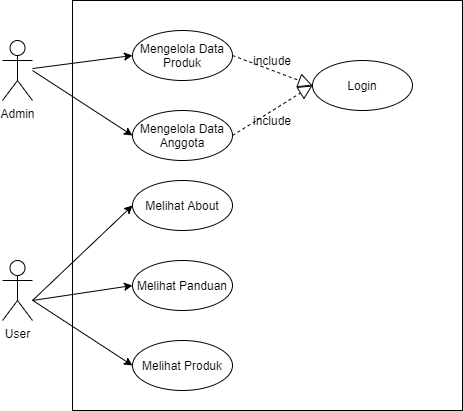

The diagram above was exported from draw.io. Its source (the exported page's mxGraphModel, read from the mxfile embedded in the PNG):
<mxGraphModel dx="1038" dy="580" grid="1" gridSize="10" guides="1" tooltips="1" connect="1" arrows="1" fold="1" page="1" pageScale="1" pageWidth="827" pageHeight="1169" math="0" shadow="0">
  <root>
    <mxCell id="0" />
    <mxCell id="1" parent="0" />
    <mxCell id="HyuFXw9Y2TYbU-085iW8-1" value="Admin" style="shape=umlActor;verticalLabelPosition=bottom;verticalAlign=top;html=1;outlineConnect=0;" vertex="1" parent="1">
      <mxGeometry x="130" y="80" width="30" height="60" as="geometry" />
    </mxCell>
    <mxCell id="HyuFXw9Y2TYbU-085iW8-6" value="User" style="shape=umlActor;verticalLabelPosition=bottom;verticalAlign=top;html=1;outlineConnect=0;" vertex="1" parent="1">
      <mxGeometry x="130" y="300" width="30" height="60" as="geometry" />
    </mxCell>
    <mxCell id="HyuFXw9Y2TYbU-085iW8-10" value="" style="rounded=0;whiteSpace=wrap;html=1;" vertex="1" parent="1">
      <mxGeometry x="200" y="40" width="390" height="410" as="geometry" />
    </mxCell>
    <mxCell id="HyuFXw9Y2TYbU-085iW8-11" value="Mengelola Data Produk" style="ellipse;whiteSpace=wrap;html=1;" vertex="1" parent="1">
      <mxGeometry x="260" y="70" width="100" height="50" as="geometry" />
    </mxCell>
    <mxCell id="HyuFXw9Y2TYbU-085iW8-12" value="Mengelola Data Anggota" style="ellipse;whiteSpace=wrap;html=1;" vertex="1" parent="1">
      <mxGeometry x="260" y="150" width="100" height="50" as="geometry" />
    </mxCell>
    <mxCell id="HyuFXw9Y2TYbU-085iW8-13" value="Login" style="ellipse;whiteSpace=wrap;html=1;" vertex="1" parent="1">
      <mxGeometry x="440" y="100" width="100" height="50" as="geometry" />
    </mxCell>
    <mxCell id="HyuFXw9Y2TYbU-085iW8-17" value="" style="endArrow=block;dashed=1;endFill=0;endSize=12;html=1;exitX=1;exitY=0.5;exitDx=0;exitDy=0;entryX=0;entryY=0.5;entryDx=0;entryDy=0;" edge="1" parent="1" source="HyuFXw9Y2TYbU-085iW8-11" target="HyuFXw9Y2TYbU-085iW8-13">
      <mxGeometry width="160" relative="1" as="geometry">
        <mxPoint x="450" y="300" as="sourcePoint" />
        <mxPoint x="610" y="300" as="targetPoint" />
      </mxGeometry>
    </mxCell>
    <mxCell id="HyuFXw9Y2TYbU-085iW8-18" value="" style="endArrow=block;dashed=1;endFill=0;endSize=12;html=1;exitX=1;exitY=0.5;exitDx=0;exitDy=0;entryX=0;entryY=0.5;entryDx=0;entryDy=0;" edge="1" parent="1" source="HyuFXw9Y2TYbU-085iW8-12" target="HyuFXw9Y2TYbU-085iW8-13">
      <mxGeometry width="160" relative="1" as="geometry">
        <mxPoint x="370" y="105" as="sourcePoint" />
        <mxPoint x="450" y="135" as="targetPoint" />
      </mxGeometry>
    </mxCell>
    <mxCell id="HyuFXw9Y2TYbU-085iW8-19" value="include" style="text;html=1;strokeColor=none;fillColor=none;align=center;verticalAlign=middle;whiteSpace=wrap;rounded=0;" vertex="1" parent="1">
      <mxGeometry x="380" y="90" width="40" height="20" as="geometry" />
    </mxCell>
    <mxCell id="HyuFXw9Y2TYbU-085iW8-20" value="include" style="text;html=1;strokeColor=none;fillColor=none;align=center;verticalAlign=middle;whiteSpace=wrap;rounded=0;" vertex="1" parent="1">
      <mxGeometry x="380" y="150" width="40" height="20" as="geometry" />
    </mxCell>
    <mxCell id="HyuFXw9Y2TYbU-085iW8-22" value="Melihat About" style="ellipse;whiteSpace=wrap;html=1;" vertex="1" parent="1">
      <mxGeometry x="260" y="220" width="100" height="50" as="geometry" />
    </mxCell>
    <mxCell id="HyuFXw9Y2TYbU-085iW8-24" value="" style="endArrow=classic;html=1;entryX=0;entryY=0.5;entryDx=0;entryDy=0;" edge="1" parent="1" source="HyuFXw9Y2TYbU-085iW8-1" target="HyuFXw9Y2TYbU-085iW8-11">
      <mxGeometry width="50" height="50" relative="1" as="geometry">
        <mxPoint x="500" y="320" as="sourcePoint" />
        <mxPoint x="550" y="270" as="targetPoint" />
      </mxGeometry>
    </mxCell>
    <mxCell id="HyuFXw9Y2TYbU-085iW8-25" value="" style="endArrow=classic;html=1;entryX=0;entryY=0.5;entryDx=0;entryDy=0;" edge="1" parent="1" target="HyuFXw9Y2TYbU-085iW8-12">
      <mxGeometry width="50" height="50" relative="1" as="geometry">
        <mxPoint x="160" y="110" as="sourcePoint" />
        <mxPoint x="270" y="105" as="targetPoint" />
      </mxGeometry>
    </mxCell>
    <mxCell id="HyuFXw9Y2TYbU-085iW8-26" value="Melihat Panduan" style="ellipse;whiteSpace=wrap;html=1;" vertex="1" parent="1">
      <mxGeometry x="260" y="300" width="100" height="50" as="geometry" />
    </mxCell>
    <mxCell id="HyuFXw9Y2TYbU-085iW8-27" value="Melihat Produk" style="ellipse;whiteSpace=wrap;html=1;" vertex="1" parent="1">
      <mxGeometry x="260" y="380" width="100" height="50" as="geometry" />
    </mxCell>
    <mxCell id="HyuFXw9Y2TYbU-085iW8-30" value="" style="endArrow=classic;html=1;entryX=0;entryY=0.5;entryDx=0;entryDy=0;" edge="1" parent="1" target="HyuFXw9Y2TYbU-085iW8-22">
      <mxGeometry width="50" height="50" relative="1" as="geometry">
        <mxPoint x="160" y="340" as="sourcePoint" />
        <mxPoint x="550" y="280" as="targetPoint" />
      </mxGeometry>
    </mxCell>
    <mxCell id="HyuFXw9Y2TYbU-085iW8-31" value="" style="endArrow=classic;html=1;entryX=0;entryY=0.5;entryDx=0;entryDy=0;" edge="1" parent="1" target="HyuFXw9Y2TYbU-085iW8-26">
      <mxGeometry width="50" height="50" relative="1" as="geometry">
        <mxPoint x="160" y="340" as="sourcePoint" />
        <mxPoint x="270" y="255" as="targetPoint" />
      </mxGeometry>
    </mxCell>
    <mxCell id="HyuFXw9Y2TYbU-085iW8-32" value="" style="endArrow=classic;html=1;entryX=0;entryY=0.5;entryDx=0;entryDy=0;" edge="1" parent="1" source="HyuFXw9Y2TYbU-085iW8-6" target="HyuFXw9Y2TYbU-085iW8-27">
      <mxGeometry width="50" height="50" relative="1" as="geometry">
        <mxPoint x="160" y="320" as="sourcePoint" />
        <mxPoint x="270" y="335" as="targetPoint" />
      </mxGeometry>
    </mxCell>
  </root>
</mxGraphModel>